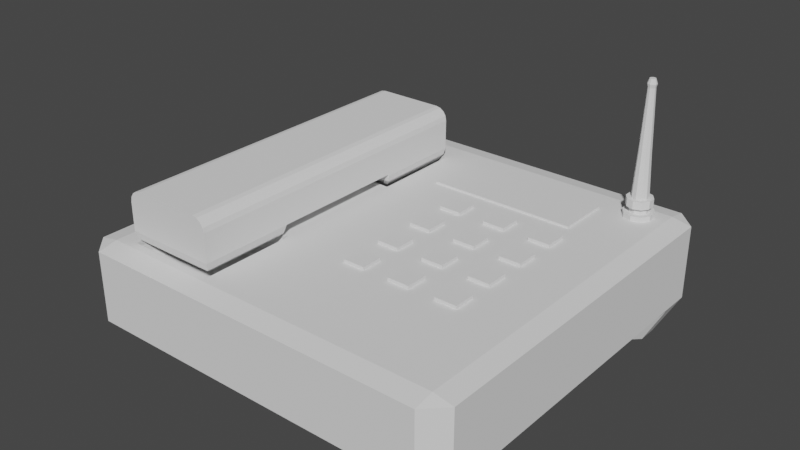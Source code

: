 # Source: Telefon.blend  (saved by Blender 2.83.19; exported with 4.5.12 LTS)
import bpy
from mathutils import Matrix  # noqa: F401  (used for matrix-valued properties, if any)

bpy.ops.wm.read_factory_settings(use_empty=True)
scene = bpy.context.scene
scene.name = 'Scene'

# ---- collections
col_collection = bpy.data.collections.new('Collection'); scene.collection.children.link(col_collection)

# ---- world
world_world = bpy.data.worlds.new('World'); scene.world = world_world
world_world.use_nodes = True; world_world.node_tree.nodes.clear()
_N = world_world.node_tree.nodes; _L = world_world.node_tree.links
n0 = _N.new('ShaderNodeOutputWorld'); n0.name = 'World Output'; n0.location = (300, 300)
n1 = _N.new('ShaderNodeBackground'); n1.name = 'Background'; n1.location = (10, 300)
n1.inputs[0].default_value = (0.05088, 0.05088, 0.05088, 1.0)
_L.new(n1.outputs[0], n0.inputs[0])
n0.is_active_output = True
world_world.color = (0.05088, 0.05088, 0.05088)
world_world.use_sun_shadow = False
world_world.sun_shadow_jitter_overblur = 0.0

# ---- meshes
me_cube_001 = bpy.data.meshes.new('Cube.001')
me_cube_001.from_pydata([(-0.724, -0.7797, 0.4809), (-0.8049, -0.8606, 0.8885), (-0.7645, -0.8201, 0.5355), (-0.7941, -0.8498, 0.6847), (-0.724, -0.4687, 0.4809), (-0.8049, -0.3878, 0.8885), (-0.7645, -0.4283, 0.5355), (-0.7941, -0.3987, 0.6847), (-0.4131, -0.7797, 0.4809), (-0.3321, -0.8606, 0.8885), (-0.3726, -0.8201, 0.5355), (-0.343, -0.8498, 0.6847), (-0.4131, -0.4687, 0.4809), (-0.3321, -0.3878, 0.8885), (-0.3726, -0.4283, 0.5355), (-0.343, -0.3987, 0.6847), (-0.724, 0.3814, 0.2685), (-0.8049, 0.3004, 0.676), (-0.7645, 0.3409, 0.3231), (-0.7941, 0.3113, 0.4722), (-0.724, 0.6923, 0.2685), (-0.8049, 0.7732, 0.676), (-0.7645, 0.7327, 0.3231), (-0.7941, 0.7624, 0.4722), (-0.4131, 0.3814, 0.2685), (-0.3321, 0.3004, 0.676), (-0.3726, 0.3409, 0.3231), (-0.343, 0.3113, 0.4722), (-0.4131, 0.6923, 0.2685), (-0.3321, 0.7732, 0.676), (-0.3726, 0.7327, 0.3231), (-0.343, 0.7624, 0.4722), (-0.9, -0.9, -1.0), (-1.0, -0.9, -1.0), (-1.0, -0.9, -0.9), (-0.9, -1.0, -0.9), (-0.8788, 0.7786, -2.135), (-0.7782, 0.6786, -2.134), (-0.7681, 0.7804, -2.234), (0.8788, 0.7786, -2.135), (0.7681, 0.7804, -2.234), (0.7782, 0.6786, -2.134), (0.9, 0.9, 1.0), (0.9, 1.0, 0.9), (1.0, 0.9, 0.9), (-0.7782, 0.9793, -2.134), (-0.8788, 0.8792, -2.135), (-0.7681, 0.8774, -2.234), (-1.0, -0.9, 0.9), (-0.9, -0.9, 1.0), (-0.9, -1.0, 0.9), (-0.9894, 0.8982, -1.099), (-0.8887, 0.9982, -1.1), (-0.9, 1.0, -0.9), (-1.0, 0.9, -0.9), (-1.0, 0.9, -1.0), (-0.9, 0.9, 1.0), (-1.0, 0.9, 0.9), (-0.9, 1.0, 0.9), (1.0, -0.9, -1.0), (0.9, -0.9, -1.0), (0.9, -1.0, -0.9), (1.0, -0.9, -0.9), (1.0, -0.9, 0.9), (0.9, -1.0, 0.9), (0.9, -0.9, 1.0), (0.9894, 0.8982, -1.099), (1.0, 0.9, -1.0), (1.0, 0.9, -0.9), (0.9, 1.0, -0.9), (0.8887, 0.9982, -1.1), (0.7782, 0.9793, -2.134), (0.7681, 0.8774, -2.234), (0.8788, 0.8792, -2.135), (-1.0, -0.6579, -1.0), (-0.9, -0.7579, -1.0), (-0.9, -0.5579, -1.0), (1.0, -0.6579, -1.0), (0.9, -0.5579, -1.0), (0.9, -0.7579, -1.0), (-0.8887, 0.6597, -1.1), (-0.9894, 0.7597, -1.099), (-1.0, 0.6579, -1.0), (-0.9, 0.5579, -1.0), (0.8887, 0.6597, -1.1), (0.9, 0.5579, -1.0), (1.0, 0.6579, -1.0), (0.9894, 0.7597, -1.099), (-0.3321, 0.7732, 1.0), (-0.8049, 0.7732, 1.0), (-0.3321, 0.3004, 1.0), (-0.8049, 0.3004, 1.0), (-0.3321, -0.3878, 1.0), (-0.8049, -0.3878, 1.0), (-0.3321, -0.8606, 1.0), (-0.8049, -0.8606, 1.0), (-0.1716, 0.7554, 0.8777), (-0.1716, 0.7554, 1.054), (-0.1716, 0.4856, 0.8777), (-0.1716, 0.4856, 1.054), (0.5925, 0.7554, 0.8777), (0.5925, 0.7554, 1.054), (0.5925, 0.4856, 0.8777), (0.5925, 0.4856, 1.054)], [], [(9, 1, 95, 94), (13, 9, 94, 92), (5, 13, 92, 93), (1, 5, 93, 95), (4, 6, 2, 0), (6, 7, 3, 2), (7, 5, 1, 3), (12, 14, 6, 4), (14, 15, 7, 6), (15, 13, 5, 7), (8, 10, 14, 12), (10, 11, 15, 14), (11, 9, 13, 15), (0, 2, 10, 8), (2, 3, 11, 10), (3, 1, 9, 11), (4, 0, 8, 12), (25, 17, 91, 90), (29, 25, 90, 88), (21, 29, 88, 89), (17, 21, 89, 91), (20, 22, 18, 16), (22, 23, 19, 18), (23, 21, 17, 19), (28, 30, 22, 20), (30, 31, 23, 22), (31, 29, 21, 23), (24, 26, 30, 28), (26, 27, 31, 30), (27, 25, 29, 31), (16, 18, 26, 24), (18, 19, 27, 26), (19, 17, 25, 27), (20, 16, 24, 28), (61, 35, 50, 64), (68, 62, 63, 44), (70, 52, 45, 71), (32, 60, 79, 75), (59, 67, 86, 77), (53, 69, 43, 58), (72, 47, 38, 40), (42, 65, 94, 92, 93, 49, 56, 89, 91, 90), (80, 84, 41, 37), (87, 66, 73, 39), (51, 81, 36, 46), (83, 76, 78, 85), (34, 54, 57, 48), (32, 33, 34, 35), (36, 37, 38), (39, 40, 41), (42, 43, 44), (45, 46, 47), (48, 49, 50), (51, 52, 53, 54, 55), (56, 57, 58), (59, 60, 61, 62), (63, 64, 65), (66, 67, 68, 69, 70), (71, 72, 73), (74, 75, 76), (77, 78, 79), (80, 81, 82, 83), (84, 85, 86, 87), (41, 84, 87, 39), (80, 37, 36, 81), (73, 66, 70, 71), (51, 46, 45, 52), (48, 57, 56, 49), (57, 54, 53, 58), (69, 53, 52, 70), (40, 38, 37, 41), (46, 36, 38, 47), (62, 68, 67, 59), (39, 73, 72, 40), (63, 62, 61, 64), (71, 45, 47, 72), (64, 50, 49, 65), (79, 60, 59, 77), (32, 75, 74, 33), (86, 67, 66, 87), (55, 82, 81, 51), (75, 79, 78, 76), (82, 74, 76, 83), (77, 86, 85, 78), (84, 80, 83, 85), (54, 34, 33, 55), (34, 48, 50, 35), (58, 43, 42, 56), (43, 69, 68, 44), (44, 63, 65, 42), (35, 61, 60, 32), (55, 33, 74, 82), (90, 88, 89, 56, 42), (49, 93, 95, 94, 65), (96, 97, 99, 98), (98, 99, 103, 102), (102, 103, 101, 100), (100, 101, 97, 96), (98, 102, 100, 96), (103, 99, 97, 101)])
_uv = me_cube_001.uv_layers.new(name='UVMap')
_uv.uv.foreach_set('vector', [0.506, 0.2966, 0.5271, 0.2966, 0.5271, 0.3017, 0.506, 0.3017, 0.4639, 0.2966, 0.4849, 0.2966, 0.4849, 0.3017, 0.4639, 0.3017, 0.5482, 0.283, 0.5271, 0.283, 0.5271, 0.2779, 0.5482, 0.2779, 0.4849, 0.2966, 0.506, 0.2966, 0.506, 0.3017, 0.4849, 0.3017, 0.5024, 0.2779, 0.5042, 0.2805, 0.4867, 0.2805, 0.4885, 0.2779, 0.5042, 0.2805, 0.5055, 0.2873, 0.4854, 0.2873, 0.4867, 0.2805, 0.5055, 0.2873, 0.506, 0.2966, 0.4849, 0.2966, 0.4854, 0.2873, 0.5307, 0.3017, 0.5289, 0.2991, 0.5464, 0.2991, 0.5446, 0.3017, 0.5289, 0.2991, 0.5276, 0.2922, 0.5477, 0.2922, 0.5464, 0.2991, 0.5276, 0.2922, 0.5271, 0.283, 0.5482, 0.283, 0.5477, 0.2922, 0.4813, 0.2779, 0.4831, 0.2805, 0.4657, 0.2805, 0.4675, 0.2779, 0.4831, 0.2805, 0.4844, 0.2873, 0.4643, 0.2873, 0.4657, 0.2805, 0.4844, 0.2873, 0.4849, 0.2966, 0.4639, 0.2966, 0.4643, 0.2873, 0.5235, 0.2779, 0.5253, 0.2805, 0.5078, 0.2805, 0.5096, 0.2779, 0.5253, 0.2805, 0.5266, 0.2873, 0.5065, 0.2873, 0.5078, 0.2805, 0.5266, 0.2873, 0.5271, 0.2966, 0.506, 0.2966, 0.5065, 0.2873, 0.5722, 0.3099, 0.5722, 0.2958, 0.5861, 0.2958, 0.5861, 0.3099, 0.4217, 0.2966, 0.4428, 0.2966, 0.4428, 0.3113, 0.4217, 0.3113, 0.4006, 0.2966, 0.4217, 0.2966, 0.4217, 0.3114, 0.4006, 0.3114, 0.4639, 0.2926, 0.4428, 0.2926, 0.4428, 0.2779, 0.4639, 0.2779, 0.3795, 0.2966, 0.4006, 0.2966, 0.4006, 0.3114, 0.3795, 0.3114, 0.397, 0.2779, 0.3988, 0.2805, 0.3813, 0.2805, 0.3831, 0.2779, 0.3988, 0.2805, 0.4001, 0.2873, 0.38, 0.2873, 0.3813, 0.2805, 0.4001, 0.2873, 0.4006, 0.2966, 0.3795, 0.2966, 0.38, 0.2873, 0.4464, 0.3113, 0.4446, 0.3088, 0.462, 0.3088, 0.4602, 0.3113, 0.4446, 0.3088, 0.4433, 0.3019, 0.4634, 0.3019, 0.462, 0.3088, 0.4433, 0.3019, 0.4428, 0.2926, 0.4639, 0.2926, 0.4634, 0.3019, 0.4181, 0.2779, 0.4199, 0.2805, 0.4024, 0.2805, 0.4042, 0.2779, 0.4199, 0.2805, 0.4212, 0.2873, 0.4011, 0.2873, 0.4024, 0.2805, 0.4212, 0.2873, 0.4217, 0.2966, 0.4006, 0.2966, 0.4011, 0.2873, 0.4392, 0.2779, 0.441, 0.2805, 0.4235, 0.2805, 0.4253, 0.2779, 0.441, 0.2805, 0.4423, 0.2873, 0.4222, 0.2873, 0.4235, 0.2805, 0.4423, 0.2873, 0.4428, 0.2966, 0.4217, 0.2966, 0.4222, 0.2873, 0.6, 0.3099, 0.5861, 0.3099, 0.5861, 0.2958, 0.6, 0.2958, 0.9235, 0.774, 0.9235, 0.856, 0.8433, 0.856, 0.8433, 0.774, 0.08102, 0.3188, 0.1613, 0.3188, 0.1613, 0.4006, 0.08102, 0.4006, 0.3219, 0.09092, 0.4011, 0.09092, 0.3962, 0.138, 0.3268, 0.138, 0.155, 0.4914, 0.155, 0.5734, 0.1487, 0.5734, 0.1487, 0.4914, 0.0, 0.0, 0.0, 0.0, 0.0, 0.0, 0.0, 0.0, 0.4016, 0.08182, 0.3214, 0.08182, 0.3214, 1.085e-08, 0.4016, 0.0, 0.1116, 0.7909, 0.1116, 0.8609, 0.1073, 0.8609, 0.1073, 0.7909, 0.4019, 0.8651, 0.4822, 0.8651, 0.4804, 0.9211, 0.4593, 0.9211, 0.4593, 0.9427, 0.4822, 0.947, 0.4019, 0.947, 0.4076, 0.9427, 0.4286, 0.9427, 0.4286, 0.9211, 0.979, 0.774, 0.979, 0.855, 0.9329, 0.8499, 0.9329, 0.7791, 0.1898, 0.8347, 0.1837, 0.8347, 0.1845, 0.7874, 0.189, 0.7874, 0.1269, 0.8333, 0.1207, 0.8333, 0.1215, 0.7859, 0.126, 0.7859, 0.09002, 0.4914, 0.1398, 0.4914, 0.1398, 0.5734, 0.09002, 0.5734, 0.1613, 0.4824, 0.08102, 0.4824, 0.08102, 0.4006, 0.1613, 0.4006, 0.9282, 0.856, 0.9282, 0.8605, 0.9237, 0.8605, 0.9235, 0.856, 0.1072, 0.8659, 0.1027, 0.8613, 0.1073, 0.8609, 0.1072, 0.7859, 0.1073, 0.7909, 0.1027, 0.7905, 0.4019, 0.8651, 0.3974, 0.8651, 0.4019, 0.8605, 0.1161, 0.8613, 0.1117, 0.8659, 0.1116, 0.8609, 0.4822, 0.9515, 0.4822, 0.947, 0.4866, 0.947, 0.4056, 0.09113, 0.4011, 0.09092, 0.4016, 0.08182, 0.4061, 0.08206, 0.4061, 0.0866, 0.4019, 0.947, 0.4019, 0.9515, 0.3974, 0.947, 0.9282, 0.7695, 0.9282, 0.774, 0.9235, 0.774, 0.9237, 0.7695, 0.4822, 0.8605, 0.4866, 0.8651, 0.4822, 0.8651, 0.3174, 0.09113, 0.3169, 0.0866, 0.3169, 0.08206, 0.3214, 0.08182, 0.3219, 0.09092, 0.1161, 0.7905, 0.1116, 0.7909, 0.1117, 0.7859, 0.1442, 0.4869, 0.1487, 0.4914, 0.1398, 0.4914, 0.1442, 0.5779, 0.1398, 0.5734, 0.1487, 0.5734, 0.08548, 0.492, 0.08102, 0.4874, 0.08556, 0.4869, 0.09002, 0.4914, 0.08548, 0.5729, 0.09002, 0.5734, 0.08556, 0.5779, 0.08102, 0.5774, 0.9329, 0.8499, 0.979, 0.855, 0.9788, 0.8595, 0.9326, 0.8545, 0.979, 0.774, 0.9329, 0.7791, 0.9326, 0.7745, 0.9788, 0.7695, 0.3223, 0.1382, 0.3174, 0.09113, 0.3219, 0.09092, 0.3268, 0.138, 0.4056, 0.09113, 0.4007, 0.1382, 0.3962, 0.138, 0.4011, 0.09092, 0.4822, 0.9515, 0.4019, 0.9515, 0.4019, 0.947, 0.4822, 0.947, 0.4061, 0.0002388, 0.4061, 0.08206, 0.4016, 0.08182, 0.4016, 0.0, 0.3214, 0.08182, 0.4016, 0.08182, 0.4011, 0.09092, 0.3219, 0.09092, 0.9282, 0.8495, 0.9282, 0.7795, 0.9329, 0.7791, 0.9329, 0.8499, 0.1117, 0.8659, 0.1072, 0.8659, 0.1073, 0.8609, 0.1116, 0.8609, 0.1613, 0.3188, 0.08102, 0.3188, 0.08102, 0.3143, 0.1613, 0.3143, 0.1072, 0.7859, 0.1117, 0.7859, 0.1116, 0.7909, 0.1073, 0.7909, 0.8436, 0.7695, 0.9237, 0.7695, 0.9235, 0.774, 0.8433, 0.774, 0.3268, 0.138, 0.3962, 0.138, 0.3957, 0.1428, 0.3272, 0.1428, 0.4866, 0.8651, 0.4866, 0.947, 0.4822, 0.947, 0.4822, 0.8651, 0.1487, 0.5734, 0.155, 0.5734, 0.155, 0.5779, 0.1442, 0.5779, 0.155, 0.4914, 0.1487, 0.4914, 0.1442, 0.4869, 0.155, 0.4869, 0.1944, 0.8393, 0.1836, 0.8393, 0.1837, 0.8347, 0.1898, 0.8347, 0.1269, 0.8378, 0.1161, 0.8378, 0.1207, 0.8333, 0.1269, 0.8333, 0.1487, 0.4914, 0.1487, 0.5734, 0.1398, 0.5734, 0.1398, 0.4914, 0.08556, 0.4869, 0.1442, 0.4869, 0.1398, 0.4914, 0.09002, 0.4914, 0.1442, 0.5779, 0.08556, 0.5779, 0.09002, 0.5734, 0.1398, 0.5734, 0.979, 0.855, 0.979, 0.774, 0.9837, 0.7735, 0.9837, 0.8555, 0.08102, 0.4824, 0.1613, 0.4824, 0.1613, 0.4869, 0.08102, 0.4869, 0.9237, 0.8605, 0.8436, 0.8605, 0.8433, 0.856, 0.9235, 0.856, 0.3974, 0.947, 0.3974, 0.8651, 0.4019, 0.8651, 0.4019, 0.947, 0.3214, 1.085e-08, 0.3214, 0.08182, 0.3169, 0.08206, 0.3169, 0.0002388, 0.4019, 0.8605, 0.4822, 0.8605, 0.4822, 0.8651, 0.4019, 0.8651, 0.9235, 0.856, 0.9235, 0.774, 0.9282, 0.774, 0.9282, 0.856, 0.0, 0.0, 0.0, 0.0, 0.0, 0.0, 0.0, 0.0, 0.4286, 0.9211, 0.4076, 0.9211, 0.4076, 0.9427, 0.4019, 0.947, 0.4019, 0.8651, 0.4822, 0.947, 0.4593, 0.9427, 0.4804, 0.9427, 0.4804, 0.9211, 0.4822, 0.8651, 0.4717, 0.314, 0.4639, 0.314, 0.4639, 0.3017, 0.4717, 0.3017, 0.1629, 0.5565, 0.155, 0.5565, 0.155, 0.5217, 0.1629, 0.5217, 0.4796, 0.314, 0.4717, 0.314, 0.4717, 0.3017, 0.4796, 0.3017, 0.155, 0.4869, 0.1629, 0.4869, 0.1629, 0.5217, 0.155, 0.5217, 0.5602, 0.2779, 0.5602, 0.3127, 0.5482, 0.3127, 0.5482, 0.2779, 0.5722, 0.2779, 0.5722, 0.3127, 0.5602, 0.3127, 0.5602, 0.2779])
me_cube_001.use_remesh_fix_poles = True
me_cube_001.use_remesh_preserve_attributes = False
me_cube_001.use_mirror_vertex_groups = False
me_cube_001.update()
me_cube_003 = bpy.data.meshes.new('Cube.003')
me_cube_003.from_pydata([(-3.458, -0.7351, -0.5015), (-3.801, -1.077, -0.1592), (-3.63, -0.9063, -0.4557), (-3.755, -1.032, -0.3304), (-3.458, 0.5802, -0.5015), (-3.801, 0.9226, -0.1592), (-3.63, 0.7514, -0.4557), (-3.755, 0.8767, -0.3304), (-2.143, -0.7351, -0.5015), (-1.801, -1.077, -0.1592), (-1.972, -0.9063, -0.4557), (-1.847, -1.032, -0.3304), (-2.143, 0.5802, -0.5015), (-1.801, 0.9226, -0.1592), (-1.972, 0.7514, -0.4557), (-1.847, 0.8767, -0.3304), (-3.801, 3.891, -0.1592), (-1.801, 3.891, -0.1592), (-3.801, 5.827, -0.1592), (-1.801, 5.827, -0.1592), (-3.801, 3.891, -0.1917), (-3.431, 4.26, -0.561), (-3.773, 3.919, -0.333), (-3.693, 3.999, -0.4528), (-3.573, 4.119, -0.5329), (-2.17, 4.26, -0.561), (-1.801, 3.891, -0.1917), (-2.029, 4.119, -0.5329), (-1.909, 3.999, -0.4528), (-1.829, 3.919, -0.333), (-3.431, 5.458, -0.561), (-3.801, 5.827, -0.1917), (-3.573, 5.599, -0.5329), (-3.693, 5.719, -0.4528), (-3.773, 5.799, -0.333), (-1.801, 5.827, -0.1917), (-2.17, 5.458, -0.561), (-1.829, 5.799, -0.333), (-1.909, 5.719, -0.4528), (-2.029, 5.599, -0.5329), (-3.529, -1.077, 0.7241), (-3.801, -1.077, 0.4521), (-3.633, -1.077, 0.7034), (-3.721, -1.077, 0.6444), (-3.78, -1.077, 0.5562), (-3.529, 0.9226, 0.7241), (-3.801, 0.9226, 0.4521), (-3.633, 0.9226, 0.7034), (-3.721, 0.9226, 0.6444), (-3.78, 0.9226, 0.5562), (-1.801, -1.077, 0.4521), (-2.073, -1.077, 0.7241), (-1.821, -1.077, 0.5562), (-1.88, -1.077, 0.6444), (-1.969, -1.077, 0.7034), (-1.801, 0.9226, 0.4521), (-2.073, 0.9226, 0.7241), (-1.821, 0.9226, 0.5562), (-1.88, 0.9226, 0.6444), (-1.969, 0.9226, 0.7034), (-3.529, 3.891, 0.7241), (-3.801, 3.891, 0.4521), (-3.633, 3.891, 0.7034), (-3.721, 3.891, 0.6444), (-3.78, 3.891, 0.5562), (-1.801, 3.891, 0.4521), (-2.073, 3.891, 0.7241), (-1.821, 3.891, 0.5562), (-1.88, 3.891, 0.6444), (-1.969, 3.891, 0.7034), (-3.801, 5.827, 0.4521), (-3.529, 5.827, 0.7241), (-3.78, 5.827, 0.5562), (-3.721, 5.827, 0.6444), (-3.633, 5.827, 0.7034), (-2.073, 5.827, 0.7241), (-1.801, 5.827, 0.4521), (-1.969, 5.827, 0.7034), (-1.88, 5.827, 0.6444), (-1.821, 5.827, 0.5562)], [], [(1, 41, 46, 5), (55, 13, 17, 65), (60, 66, 75, 71), (45, 56, 66, 60), (9, 50, 52, 53, 54, 51, 40, 42, 43, 44, 41, 1), (4, 0, 2, 6), (6, 2, 3, 7), (7, 3, 1, 5), (12, 4, 6, 14), (14, 6, 7, 15), (15, 7, 5, 13), (8, 12, 14, 10), (10, 14, 15, 11), (11, 15, 13, 9), (0, 8, 10, 2), (2, 10, 11, 3), (3, 11, 9, 1), (4, 12, 8, 0), (18, 70, 72, 73, 74, 71, 75, 77, 78, 79, 76, 19), (13, 55, 50, 9), (13, 5, 16, 17), (5, 46, 61, 16), (19, 17, 26, 35), (65, 17, 19, 76), (16, 61, 70, 18), (16, 18, 31, 20), (25, 21, 30, 36), (18, 19, 35, 31), (21, 25, 27, 24), (24, 27, 28, 23), (23, 28, 29, 22), (22, 29, 26, 20), (31, 35, 37, 34), (34, 37, 38, 33), (33, 38, 39, 32), (32, 39, 36, 30), (25, 36, 39, 27), (27, 39, 38, 28), (28, 38, 37, 29), (29, 37, 35, 26), (20, 31, 34, 22), (22, 34, 33, 23), (23, 33, 32, 24), (24, 32, 30, 21), (17, 16, 20, 26), (40, 45, 47, 42), (42, 47, 48, 43), (43, 48, 49, 44), (44, 49, 46, 41), (56, 51, 54, 59), (59, 54, 53, 58), (58, 53, 52, 57), (57, 52, 50, 55), (66, 56, 59, 69), (69, 59, 58, 68), (68, 58, 57, 67), (67, 57, 55, 65), (45, 60, 62, 47), (47, 62, 63, 48), (48, 63, 64, 49), (49, 64, 61, 46), (75, 66, 69, 77), (77, 69, 68, 78), (78, 68, 67, 79), (79, 67, 65, 76), (60, 71, 74, 62), (62, 74, 73, 63), (63, 73, 72, 64), (64, 72, 70, 61), (56, 45, 40, 51)])
_uv = me_cube_003.uv_layers.new(name='UVMap')
_uv.uv.foreach_set('vector', [0.255, 0.3143, 0.2277, 0.3143, 0.2277, 0.2232, 0.255, 0.2232, 0.3083, 0.2232, 0.281, 0.2232, 0.281, 0.08812, 0.3083, 0.08812, 0.0896, 0.2262, 0.1545, 0.2262, 0.1545, 0.3143, 0.0896, 0.3143, 0.0896, 0.09104, 0.1545, 0.09104, 0.1545, 0.2262, 0.0896, 0.2262, 0.1158, 0.968, 0.08873, 0.968, 0.08412, 0.967, 0.08021, 0.9643, 0.0776, 0.9603, 0.07668, 0.9556, 0.07668, 0.8893, 0.0776, 0.8846, 0.08021, 0.8806, 0.08412, 0.8779, 0.08873, 0.8769, 0.1158, 0.8769, 0.8652, 0.1045, 0.8652, 0.1644, 0.8576, 0.1722, 0.8576, 0.09674, 0.8576, 0.09674, 0.8576, 0.1722, 0.852, 0.1779, 0.852, 0.09104, 0.2626, 0.2253, 0.2626, 0.3122, 0.255, 0.3143, 0.255, 0.2232, 0.9238, 0.1045, 0.8652, 0.1045, 0.8576, 0.09674, 0.9315, 0.09674, 0.9465, 0.6437, 0.9465, 0.7192, 0.9403, 0.7249, 0.9403, 0.638, 0.9403, 0.638, 0.9403, 0.7249, 0.9325, 0.727, 0.9325, 0.6359, 0.9238, 0.1644, 0.9238, 0.1045, 0.9315, 0.09674, 0.9315, 0.1722, 0.9315, 0.1722, 0.9315, 0.09674, 0.9371, 0.09104, 0.9371, 0.1779, 0.2734, 0.3122, 0.2734, 0.2253, 0.281, 0.2232, 0.281, 0.3143, 0.8652, 0.1644, 0.9238, 0.1644, 0.9315, 0.1722, 0.8576, 0.1722, 0.1298, 0.8847, 0.1298, 0.9602, 0.1236, 0.9659, 0.1236, 0.879, 0.1236, 0.879, 0.1236, 0.9659, 0.1158, 0.968, 0.1158, 0.8769, 0.8652, 0.1045, 0.9238, 0.1045, 0.9238, 0.1644, 0.8652, 0.1644, 0.9717, 0.4053, 0.9446, 0.4053, 0.94, 0.4044, 0.9361, 0.4017, 0.9334, 0.3977, 0.9325, 0.3929, 0.9325, 0.3267, 0.9334, 0.3219, 0.9361, 0.3179, 0.94, 0.3152, 0.9446, 0.3143, 0.9717, 0.3143, 0.281, 0.2232, 0.3083, 0.2232, 0.3083, 0.3143, 0.281, 0.3143, 0.3169, 0.1428, 0.4061, 0.1428, 0.4061, 0.2779, 0.3169, 0.2779, 0.255, 0.2232, 0.2277, 0.2232, 0.2277, 0.08812, 0.255, 0.08812, 0.281, 0.0, 0.281, 0.08812, 0.2796, 0.08812, 0.2796, 0.0, 0.3083, 0.08812, 0.281, 0.08812, 0.281, 0.0, 0.3083, 0.0, 0.255, 0.08812, 0.2277, 0.08812, 0.2277, 0.0, 0.255, 0.0, 0.255, 0.08812, 0.255, 0.0, 0.2564, 0.0, 0.2564, 0.08812, 0.06503, 0.8888, 0.06503, 0.9462, 0.01164, 0.9462, 0.01164, 0.8888, 0.9717, 0.4053, 0.9717, 0.3143, 0.9731, 0.3143, 0.9731, 0.4053, 0.06503, 0.9462, 0.06503, 0.8888, 0.07134, 0.8824, 0.07134, 0.9527, 0.07134, 0.9527, 0.07134, 0.8824, 0.07668, 0.8769, 0.07668, 0.9581, 0.1027, 0.7908, 0.1027, 0.872, 0.09702, 0.8757, 0.09702, 0.7872, 0.09702, 0.7872, 0.09702, 0.8757, 0.09062, 0.8769, 0.09062, 0.7859, 0.9731, 0.4053, 0.9731, 0.3143, 0.9795, 0.3156, 0.9795, 0.404, 0.9795, 0.404, 0.9795, 0.3156, 0.9852, 0.3192, 0.9852, 0.4004, 2.126e-08, 0.9581, 0.0, 0.8769, 0.005343, 0.8824, 0.005343, 0.9527, 0.005343, 0.9527, 0.005343, 0.8824, 0.01164, 0.8888, 0.01164, 0.9462, 0.06503, 0.8888, 0.01164, 0.8888, 0.005343, 0.8824, 0.07134, 0.8824, 0.07134, 0.8824, 0.005343, 0.8824, 0.0, 0.8769, 0.07668, 0.8769, 0.268, 0.0832, 0.268, 0.004924, 0.2733, 0.00128, 0.2733, 0.08684, 0.2733, 0.08684, 0.2733, 0.00128, 0.2796, 0.0, 0.2796, 0.08812, 0.2564, 0.08812, 0.2564, 0.0, 0.2627, 0.00128, 0.2627, 0.08684, 0.2627, 0.08684, 0.2627, 0.00128, 0.268, 0.004924, 0.268, 0.0832, 0.07668, 0.9581, 2.126e-08, 0.9581, 0.005343, 0.9527, 0.07134, 0.9527, 0.07134, 0.9527, 0.005343, 0.9527, 0.01164, 0.9462, 0.06503, 0.9462, 0.08918, 0.8769, 0.08918, 0.7859, 0.09062, 0.7859, 0.09062, 0.8769, 0.0896, 5.426e-09, 0.0896, 0.09104, 0.08496, 0.09104, 0.08496, 0.0, 0.08496, 0.0, 0.08496, 0.09104, 0.08102, 0.09104, 0.08102, 0.0, 0.2191, 0.3143, 0.2191, 0.2232, 0.2231, 0.2232, 0.2231, 0.3143, 0.2231, 0.3143, 0.2231, 0.2232, 0.2277, 0.2232, 0.2277, 0.3143, 0.1545, 0.09104, 0.1545, 1.085e-08, 0.1592, 1.628e-08, 0.1592, 0.09104, 0.1592, 0.09104, 0.1592, 1.628e-08, 0.1631, 1.628e-08, 0.1631, 0.09104, 0.3169, 0.2232, 0.3169, 0.3143, 0.3129, 0.3143, 0.3129, 0.2232, 0.3129, 0.2232, 0.3129, 0.3143, 0.3083, 0.3143, 0.3083, 0.2232, 0.1545, 0.2262, 0.1545, 0.09104, 0.1592, 0.09104, 0.1592, 0.2262, 0.1592, 0.2262, 0.1592, 0.09104, 0.1631, 0.09104, 0.1631, 0.2262, 0.3169, 0.08812, 0.3169, 0.2232, 0.3129, 0.2232, 0.3129, 0.08812, 0.3129, 0.08812, 0.3129, 0.2232, 0.3083, 0.2232, 0.3083, 0.08812, 0.0896, 0.09104, 0.0896, 0.2262, 0.08496, 0.2262, 0.08496, 0.09104, 0.08496, 0.09104, 0.08496, 0.2262, 0.08102, 0.2262, 0.08102, 0.09104, 0.2191, 0.2232, 0.2191, 0.08812, 0.2231, 0.08812, 0.2231, 0.2232, 0.2231, 0.2232, 0.2231, 0.08812, 0.2277, 0.08812, 0.2277, 0.2232, 0.1545, 0.3143, 0.1545, 0.2262, 0.1592, 0.2262, 0.1592, 0.3143, 0.1592, 0.3143, 0.1592, 0.2262, 0.1631, 0.2262, 0.1631, 0.3143, 0.3169, 0.0, 0.3169, 0.08812, 0.3129, 0.08812, 0.3129, 0.0, 0.3129, 0.0, 0.3129, 0.08812, 0.3083, 0.08812, 0.3083, 0.0, 0.0896, 0.2262, 0.0896, 0.3143, 0.08496, 0.3143, 0.08496, 0.2262, 0.08496, 0.2262, 0.08496, 0.3143, 0.08102, 0.3143, 0.08102, 0.2262, 0.2191, 0.08812, 0.2191, 0.0, 0.2231, 0.0, 0.2231, 0.08812, 0.2231, 0.08812, 0.2231, 0.0, 0.2277, 0.0, 0.2277, 0.08812, 0.1545, 0.09104, 0.0896, 0.09104, 0.0896, 5.426e-09, 0.1545, 1.085e-08])
me_cube_003.use_remesh_fix_poles = True
me_cube_003.use_remesh_preserve_attributes = False
me_cube_003.use_mirror_vertex_groups = False
me_cube_003.update()
me_cylinder = bpy.data.meshes.new('Cylinder')
me_cylinder.from_pydata([(0.0, 1.0, -1.0), (0.0, 1.0, 1.0), (0.5878, 0.809, -1.0), (0.5878, 0.809, 1.0), (0.9511, 0.309, -1.0), (0.9511, 0.309, 1.0), (0.9511, -0.309, -1.0), (0.9511, -0.309, 1.0), (0.5878, -0.809, -1.0), (0.5878, -0.809, 1.0), (-8.742e-08, -1.0, -1.0), (-8.742e-08, -1.0, 1.0), (-0.5878, -0.809, -1.0), (-0.5878, -0.809, 1.0), (-0.9511, -0.309, -1.0), (-0.9511, -0.309, 1.0), (-0.9511, 0.309, -1.0), (-0.9511, 0.309, 1.0), (-0.5878, 0.809, -1.0), (-0.5878, 0.809, 1.0), (0.3692, 0.5082, 1.0), (0.0, 0.6282, 1.0), (0.5974, 0.1941, 1.0), (0.5974, -0.1941, 1.0), (0.3692, -0.5082, 1.0), (-5.492e-08, -0.6282, 1.0), (-0.3692, -0.5082, 1.0), (-0.5974, -0.1941, 1.0), (-0.5974, 0.1941, 1.0), (-0.3692, 0.5082, 1.0), (0.3692, 0.5082, 1.793), (0.0, 0.6282, 1.793), (0.5974, 0.1941, 1.793), (0.5974, -0.1941, 1.793), (0.3692, -0.5082, 1.793), (-5.492e-08, -0.6282, 1.793), (-0.3692, -0.5082, 1.793), (-0.5974, -0.1941, 1.793), (-0.5974, 0.1941, 1.793), (-0.3692, 0.5082, 1.793), (0.4979, 0.6853, 1.793), (0.0, 0.847, 1.793), (0.8056, 0.2617, 1.793), (0.8056, -0.2617, 1.793), (0.4979, -0.6853, 1.793), (-7.405e-08, -0.847, 1.793), (-0.4979, -0.6853, 1.793), (-0.8056, -0.2617, 1.793), (-0.8056, 0.2617, 1.793), (-0.4979, 0.6853, 1.793), (0.4979, 0.6853, 2.846), (-1.436e-08, 0.847, 2.846), (0.8056, 0.2617, 2.846), (0.8056, -0.2617, 2.846), (0.4979, -0.6853, 2.846), (-8.841e-08, -0.847, 2.846), (-0.4979, -0.6853, 2.846), (-0.8056, -0.2617, 2.846), (-0.8056, 0.2617, 2.846), (-0.4979, 0.6853, 2.846), (0.33, 0.4543, 2.846), (-9.521e-09, 0.5615, 2.846), (0.534, 0.1735, 2.846), (0.534, -0.1735, 2.846), (0.33, -0.4543, 2.846), (-5.861e-08, -0.5615, 2.846), (-0.33, -0.4543, 2.846), (-0.534, -0.1735, 2.846), (-0.534, 0.1735, 2.846), (-0.33, 0.4543, 2.846), (0.2443, 0.3363, 8.567), (-5.178e-07, 0.4156, 8.567), (0.3953, 0.1284, 8.567), (0.3953, -0.1284, 8.567), (0.2443, -0.3363, 8.567), (-5.541e-07, -0.4156, 8.567), (-0.2443, -0.3363, 8.567), (-0.3953, -0.1284, 8.567), (-0.3953, 0.1284, 8.567), (-0.2443, 0.3363, 8.567), (0.1462, 0.2013, 17.01), (2.173e-06, 0.2488, 17.01), (0.2366, 0.07687, 17.01), (0.2366, -0.07687, 17.01), (0.1462, -0.2013, 17.01), (2.151e-06, -0.2488, 17.01), (-0.1462, -0.2013, 17.01), (-0.2366, -0.07687, 17.01), (-0.2366, 0.07687, 17.01), (-0.1462, 0.2013, 17.01), (0.177, 0.2436, 17.48), (2.611e-06, 0.3011, 17.48), (0.2864, 0.09304, 17.48), (0.2864, -0.09304, 17.48), (0.177, -0.2436, 17.48), (2.585e-06, -0.3011, 17.48), (-0.177, -0.2436, 17.48), (-0.2864, -0.09304, 17.48), (-0.2864, 0.09304, 17.48), (-0.177, 0.2436, 17.48), (0.1157, 0.1592, 18.11), (2.037e-06, 0.1968, 18.11), (0.1871, 0.0608, 18.11), (0.1871, -0.0608, 18.11), (0.1157, -0.1592, 18.11), (2.02e-06, -0.1968, 18.11), (-0.1157, -0.1592, 18.11), (-0.1871, -0.0608, 18.11), (-0.1871, 0.0608, 18.11), (-0.1157, 0.1592, 18.11)], [], [(0, 1, 3, 2), (2, 3, 5, 4), (4, 5, 7, 6), (6, 7, 9, 8), (8, 9, 11, 10), (10, 11, 13, 12), (12, 13, 15, 14), (14, 15, 17, 16), (17, 15, 27, 28), (16, 17, 19, 18), (18, 19, 1, 0), (0, 2, 4, 6, 8, 10, 12, 14, 16, 18), (24, 23, 33, 34), (15, 13, 26, 27), (13, 11, 25, 26), (11, 9, 24, 25), (9, 7, 23, 24), (3, 1, 21, 20), (7, 5, 22, 23), (5, 3, 20, 22), (1, 19, 29, 21), (19, 17, 28, 29), (30, 31, 41, 40), (20, 21, 31, 30), (28, 27, 37, 38), (25, 24, 34, 35), (22, 20, 30, 32), (29, 28, 38, 39), (26, 25, 35, 36), (23, 22, 32, 33), (21, 29, 39, 31), (27, 26, 36, 37), (45, 44, 54, 55), (38, 37, 47, 48), (35, 34, 44, 45), (32, 30, 40, 42), (39, 38, 48, 49), (36, 35, 45, 46), (33, 32, 42, 43), (31, 39, 49, 41), (37, 36, 46, 47), (34, 33, 43, 44), (52, 50, 60, 62), (42, 40, 50, 52), (49, 48, 58, 59), (46, 45, 55, 56), (43, 42, 52, 53), (41, 49, 59, 51), (47, 46, 56, 57), (44, 43, 53, 54), (40, 41, 51, 50), (48, 47, 57, 58), (69, 68, 78, 79), (59, 58, 68, 69), (56, 55, 65, 66), (53, 52, 62, 63), (51, 59, 69, 61), (57, 56, 66, 67), (54, 53, 63, 64), (50, 51, 61, 60), (58, 57, 67, 68), (55, 54, 64, 65), (76, 75, 85, 86), (66, 65, 75, 76), (63, 62, 72, 73), (61, 69, 79, 71), (67, 66, 76, 77), (64, 63, 73, 74), (60, 61, 71, 70), (68, 67, 77, 78), (65, 64, 74, 75), (62, 60, 70, 72), (83, 82, 92, 93), (73, 72, 82, 83), (71, 79, 89, 81), (77, 76, 86, 87), (74, 73, 83, 84), (70, 71, 81, 80), (78, 77, 87, 88), (75, 74, 84, 85), (72, 70, 80, 82), (79, 78, 88, 89), (97, 96, 106, 107), (81, 89, 99, 91), (87, 86, 96, 97), (84, 83, 93, 94), (80, 81, 91, 90), (88, 87, 97, 98), (85, 84, 94, 95), (82, 80, 90, 92), (89, 88, 98, 99), (86, 85, 95, 96), (100, 101, 109, 108, 107, 106, 105, 104, 103, 102), (94, 93, 103, 104), (90, 91, 101, 100), (98, 97, 107, 108), (95, 94, 104, 105), (92, 90, 100, 102), (99, 98, 108, 109), (96, 95, 105, 106), (93, 92, 102, 103), (91, 99, 109, 101)])
_uv = me_cylinder.uv_layers.new(name='UVMap')
_uv.uv.foreach_set('vector', [0.9824, 0.4055, 0.9824, 0.4966, 0.9601, 0.4963, 0.9601, 0.4053, 0.9601, 0.4053, 0.9601, 0.4963, 0.9325, 0.4963, 0.9325, 0.4053, 0.9824, 0.4968, 0.9824, 0.5878, 0.9601, 0.5876, 0.9601, 0.4966, 0.9601, 0.4966, 0.9601, 0.5876, 0.9325, 0.5876, 0.9325, 0.4966, 0.1532, 0.5782, 0.1532, 0.6692, 0.1309, 0.669, 0.1309, 0.5779, 0.1309, 0.5779, 0.1309, 0.669, 0.1033, 0.669, 0.1033, 0.5779, 0.1033, 0.5779, 0.1033, 0.669, 0.08102, 0.6692, 0.08102, 0.5782, 0.9241, 0.1823, 0.9241, 0.2733, 0.9018, 0.2731, 0.9018, 0.1821, 0.8858, 0.8605, 0.912, 0.8692, 0.9022, 0.8829, 0.8858, 0.8774, 0.9018, 0.1821, 0.9018, 0.2731, 0.8743, 0.2731, 0.8743, 0.1821, 0.8743, 0.1821, 0.8743, 0.2731, 0.852, 0.2733, 0.852, 0.1823, 0.8944, 0.09104, 0.8682, 0.08234, 0.852, 0.05958, 0.852, 0.03145, 0.8682, 0.008693, 0.8944, 0.0, 0.9206, 0.008693, 0.9368, 0.03145, 0.9368, 0.05958, 0.9206, 0.08234, 0.3795, 0.3141, 0.3622, 0.3141, 0.3622, 0.278, 0.3795, 0.278, 0.912, 0.8692, 0.9282, 0.892, 0.9124, 0.8972, 0.9022, 0.8829, 0.9282, 0.892, 0.9282, 0.9201, 0.9124, 0.9149, 0.9124, 0.8972, 0.9282, 0.9201, 0.912, 0.9428, 0.9022, 0.9292, 0.9124, 0.9149, 0.912, 0.9428, 0.8858, 0.9515, 0.8858, 0.9346, 0.9022, 0.9292, 0.8433, 0.9201, 0.8433, 0.892, 0.8591, 0.8972, 0.8591, 0.9149, 0.8858, 0.9515, 0.8595, 0.9428, 0.8693, 0.9292, 0.8858, 0.9346, 0.8595, 0.9428, 0.8433, 0.9201, 0.8591, 0.9149, 0.8693, 0.9292, 0.8433, 0.892, 0.8595, 0.8692, 0.8693, 0.8829, 0.8591, 0.8972, 0.8595, 0.8692, 0.8858, 0.8605, 0.8858, 0.8774, 0.8693, 0.8829, 0.9476, 0.8759, 0.9374, 0.8902, 0.9282, 0.8871, 0.9419, 0.8679, 0.3309, 0.3141, 0.3169, 0.314, 0.3169, 0.2779, 0.3309, 0.278, 0.2191, 0.7268, 0.2189, 0.7411, 0.1836, 0.7411, 0.1837, 0.7268, 0.2191, 0.7731, 0.2189, 0.7874, 0.1836, 0.7874, 0.1837, 0.7731, 0.3482, 0.3141, 0.3309, 0.3141, 0.3309, 0.278, 0.3482, 0.278, 0.2191, 0.7092, 0.2191, 0.7268, 0.1837, 0.7268, 0.1837, 0.7092, 0.2191, 0.7554, 0.2191, 0.7731, 0.1837, 0.7731, 0.1837, 0.7554, 0.3622, 0.3141, 0.3482, 0.314, 0.3482, 0.2779, 0.3622, 0.278, 0.2189, 0.6949, 0.2191, 0.7092, 0.1837, 0.7092, 0.1836, 0.6949, 0.2189, 0.7411, 0.2191, 0.7554, 0.1837, 0.7554, 0.1836, 0.7411, 0.1784, 0.829, 0.1782, 0.8483, 0.1312, 0.8483, 0.1314, 0.829, 0.9476, 0.9222, 0.9641, 0.9277, 0.9641, 0.9376, 0.9419, 0.9303, 0.9907, 0.9079, 0.9907, 0.8902, 1.0, 0.8871, 1.0, 0.911, 0.9641, 0.8705, 0.9476, 0.8759, 0.9419, 0.8679, 0.9641, 0.8605, 0.9374, 0.9079, 0.9476, 0.9222, 0.9419, 0.9303, 0.9282, 0.911, 0.9805, 0.9222, 0.9907, 0.9079, 1.0, 0.911, 0.9863, 0.9303, 0.9805, 0.8759, 0.9641, 0.8705, 0.9641, 0.8605, 0.9863, 0.8679, 0.9374, 0.8902, 0.9374, 0.9079, 0.9282, 0.911, 0.9282, 0.8871, 0.9641, 0.9277, 0.9805, 0.9222, 0.9863, 0.9303, 0.9641, 0.9376, 0.9907, 0.8902, 0.9805, 0.8759, 0.9863, 0.8679, 1.0, 0.8871, 0.9378, 0.2518, 0.9241, 0.2325, 0.9362, 0.2285, 0.9453, 0.2413, 0.9325, 0.5878, 0.9559, 0.5878, 0.9559, 0.6357, 0.9325, 0.6357, 0.9753, 0.9569, 0.9753, 0.9807, 0.9283, 0.9807, 0.9283, 0.9569, 0.1784, 0.8052, 0.1784, 0.829, 0.1314, 0.829, 0.1314, 0.8052, 0.9475, 0.2592, 0.9663, 0.2594, 0.9663, 0.3073, 0.9475, 0.3071, 0.9751, 0.9376, 0.9753, 0.9569, 0.9283, 0.9569, 0.9282, 0.9376, 0.1782, 0.7859, 0.1784, 0.8052, 0.1314, 0.8052, 0.1312, 0.7859, 0.9241, 0.2592, 0.9475, 0.2592, 0.9475, 0.3071, 0.9241, 0.3071, 0.9559, 0.5878, 0.9748, 0.588, 0.9748, 0.6359, 0.9559, 0.6357, 0.9753, 0.9807, 0.9751, 1.0, 0.9282, 1.0, 0.9283, 0.9807, 0.01252, 0.0, 0.02799, 0.0, 0.02598, 0.2605, 0.01453, 0.2605, 0.9378, 0.1894, 0.96, 0.1821, 0.96, 0.1951, 0.9453, 0.2, 0.996, 0.2087, 0.996, 0.2325, 0.9839, 0.2285, 0.9839, 0.2127, 0.96, 0.2592, 0.9378, 0.2518, 0.9453, 0.2413, 0.96, 0.2462, 0.9241, 0.2087, 0.9378, 0.1894, 0.9453, 0.2, 0.9362, 0.2127, 0.9822, 0.1894, 0.996, 0.2087, 0.9839, 0.2127, 0.9748, 0.2, 0.9822, 0.2518, 0.96, 0.2592, 0.96, 0.2462, 0.9748, 0.2413, 0.9241, 0.2325, 0.9241, 0.2087, 0.9362, 0.2127, 0.9362, 0.2285, 0.96, 0.1821, 0.9822, 0.1894, 0.9748, 0.2, 0.96, 0.1951, 0.996, 0.2325, 0.9822, 0.2518, 0.9748, 0.2413, 0.9839, 0.2285, 0.2046, 0.4344, 0.1931, 0.4344, 0.1954, 0.05022, 0.2023, 0.05022, 0.2066, 0.6949, 0.1911, 0.6949, 0.1931, 0.4344, 0.2046, 0.4344, 0.05303, 0.6949, 0.04051, 0.6947, 0.04577, 0.4343, 0.05504, 0.4344, 0.0, 0.0001258, 0.01252, 0.0, 0.01453, 0.2605, 0.005262, 0.2606, 0.2191, 0.6947, 0.2066, 0.6949, 0.2046, 0.4344, 0.2138, 0.4343, 0.06851, 0.6949, 0.05303, 0.6949, 0.05504, 0.4344, 0.0665, 0.4344, 0.1756, 0.6949, 0.1631, 0.6947, 0.1684, 0.4343, 0.1776, 0.4344, 0.02799, 0.0, 0.04051, 0.0001258, 0.03525, 0.2606, 0.02598, 0.2605, 0.08102, 0.6947, 0.06851, 0.6949, 0.0665, 0.4344, 0.07576, 0.4343, 0.1911, 0.6949, 0.1756, 0.6949, 0.1776, 0.4344, 0.1891, 0.4344, 0.05734, 0.05022, 0.05179, 0.05016, 0.04991, 0.02862, 0.05662, 0.02869, 0.05504, 0.4344, 0.04577, 0.4343, 0.05179, 0.05016, 0.05734, 0.05022, 0.005262, 0.2606, 0.01453, 0.2605, 0.01683, 0.6446, 0.01128, 0.6447, 0.2138, 0.4343, 0.2046, 0.4344, 0.2023, 0.05022, 0.2078, 0.05016, 0.0665, 0.4344, 0.05504, 0.4344, 0.05734, 0.05022, 0.0642, 0.05022, 0.1776, 0.4344, 0.1684, 0.4343, 0.1744, 0.05016, 0.1799, 0.05022, 0.02598, 0.2605, 0.03525, 0.2606, 0.02923, 0.6447, 0.02368, 0.6446, 0.07576, 0.4343, 0.0665, 0.4344, 0.0642, 0.05022, 0.06974, 0.05016, 0.1891, 0.4344, 0.1776, 0.4344, 0.1799, 0.05022, 0.1868, 0.05022, 0.01453, 0.2605, 0.02598, 0.2605, 0.02368, 0.6446, 0.01683, 0.6446, 0.2097, 0.02862, 0.203, 0.02869, 0.2015, 4.419e-05, 0.2059, 0.0, 0.01128, 0.6447, 0.01683, 0.6446, 0.01611, 0.6662, 0.009394, 0.6662, 0.2078, 0.05016, 0.2023, 0.05022, 0.203, 0.02869, 0.2097, 0.02862, 0.0642, 0.05022, 0.05734, 0.05022, 0.05662, 0.02869, 0.06492, 0.02869, 0.1799, 0.05022, 0.1744, 0.05016, 0.1725, 0.02862, 0.1792, 0.02869, 0.02368, 0.6446, 0.02923, 0.6447, 0.03112, 0.6662, 0.0244, 0.6662, 0.06974, 0.05016, 0.0642, 0.05022, 0.06492, 0.02869, 0.07163, 0.02862, 0.1868, 0.05022, 0.1799, 0.05022, 0.1792, 0.02869, 0.1875, 0.02869, 0.01683, 0.6446, 0.02368, 0.6446, 0.0244, 0.6662, 0.01611, 0.6662, 0.2023, 0.05022, 0.1954, 0.05022, 0.1947, 0.02869, 0.203, 0.02869, 0.5857, 0.2941, 0.5806, 0.2958, 0.5754, 0.2941, 0.5722, 0.2896, 0.5722, 0.2841, 0.5754, 0.2796, 0.5806, 0.2779, 0.5857, 0.2796, 0.5889, 0.2841, 0.5889, 0.2896, 0.06492, 0.02869, 0.05662, 0.02869, 0.05806, 4.41e-05, 0.06348, 4.419e-05, 0.1792, 0.02869, 0.1725, 0.02862, 0.1763, 0.0, 0.1806, 4.393e-05, 0.0244, 0.6662, 0.03112, 0.6662, 0.02735, 0.6949, 0.02297, 0.6948, 0.07163, 0.02862, 0.06492, 0.02869, 0.06348, 4.419e-05, 0.06787, 0.0, 0.1875, 0.02869, 0.1792, 0.02869, 0.1806, 4.393e-05, 0.1861, 4.402e-05, 0.01611, 0.6662, 0.0244, 0.6662, 0.02297, 0.6948, 0.01754, 0.6948, 0.203, 0.02869, 0.1947, 0.02869, 0.1961, 4.402e-05, 0.2015, 4.419e-05, 0.05662, 0.02869, 0.04991, 0.02862, 0.05367, 8.682e-08, 0.05806, 4.41e-05, 0.009394, 0.6662, 0.01611, 0.6662, 0.01754, 0.6948, 0.01316, 0.6949])
me_cylinder.use_remesh_fix_poles = True
me_cylinder.use_remesh_preserve_attributes = False
me_cylinder.use_mirror_vertex_groups = False
me_cylinder.update()
me_cube_008 = bpy.data.meshes.new('Cube.008')
me_cube_008.from_pydata([(-1.0, -1.0, -1.0), (-1.0, -1.0, 1.0), (-1.0, 1.0, -1.0), (-1.0, 1.0, 1.0), (1.0, -1.0, -1.0), (1.0, -1.0, 1.0), (1.0, 1.0, -1.0), (1.0, 1.0, 1.0), (3.4, -1.0, -1.0), (3.4, -1.0, 1.0), (3.4, 1.0, -1.0), (3.4, 1.0, 1.0), (5.4, -1.0, -1.0), (5.4, -1.0, 1.0), (5.4, 1.0, -1.0), (5.4, 1.0, 1.0), (7.8, -1.0, -1.0), (7.8, -1.0, 1.0), (7.8, 1.0, -1.0), (7.8, 1.0, 1.0), (9.8, -1.0, -1.0), (9.8, -1.0, 1.0), (9.8, 1.0, -1.0), (9.8, 1.0, 1.0), (-1.0, -5.0, -1.0), (-1.0, -5.0, 1.0), (-1.0, -3.0, -1.0), (-1.0, -3.0, 1.0), (1.0, -5.0, -1.0), (1.0, -5.0, 1.0), (1.0, -3.0, -1.0), (1.0, -3.0, 1.0), (3.4, -5.0, -1.0), (3.4, -5.0, 1.0), (3.4, -3.0, -1.0), (3.4, -3.0, 1.0), (5.4, -5.0, -1.0), (5.4, -5.0, 1.0), (5.4, -3.0, -1.0), (5.4, -3.0, 1.0), (7.8, -5.0, -1.0), (7.8, -5.0, 1.0), (7.8, -3.0, -1.0), (7.8, -3.0, 1.0), (9.8, -5.0, -1.0), (9.8, -5.0, 1.0), (9.8, -3.0, -1.0), (9.8, -3.0, 1.0), (-1.0, -9.0, -1.0), (-1.0, -9.0, 1.0), (-1.0, -7.0, -1.0), (-1.0, -7.0, 1.0), (1.0, -9.0, -1.0), (1.0, -9.0, 1.0), (1.0, -7.0, -1.0), (1.0, -7.0, 1.0), (3.4, -9.0, -1.0), (3.4, -9.0, 1.0), (3.4, -7.0, -1.0), (3.4, -7.0, 1.0), (5.4, -9.0, -1.0), (5.4, -9.0, 1.0), (5.4, -7.0, -1.0), (5.4, -7.0, 1.0), (7.8, -9.0, -1.0), (7.8, -9.0, 1.0), (7.8, -7.0, -1.0), (7.8, -7.0, 1.0), (9.8, -9.0, -1.0), (9.8, -9.0, 1.0), (9.8, -7.0, -1.0), (9.8, -7.0, 1.0), (-1.0, -13.0, -1.0), (-1.0, -13.0, 1.0), (-1.0, -11.0, -1.0), (-1.0, -11.0, 1.0), (1.0, -13.0, -1.0), (1.0, -13.0, 1.0), (1.0, -11.0, -1.0), (1.0, -11.0, 1.0), (3.4, -13.0, -1.0), (3.4, -13.0, 1.0), (3.4, -11.0, -1.0), (3.4, -11.0, 1.0), (5.4, -13.0, -1.0), (5.4, -13.0, 1.0), (5.4, -11.0, -1.0), (5.4, -11.0, 1.0), (7.8, -13.0, -1.0), (7.8, -13.0, 1.0), (7.8, -11.0, -1.0), (7.8, -11.0, 1.0), (9.8, -13.0, -1.0), (9.8, -13.0, 1.0), (9.8, -11.0, -1.0), (9.8, -11.0, 1.0)], [], [(0, 1, 3, 2), (2, 3, 7, 6), (6, 7, 5, 4), (4, 5, 1, 0), (2, 6, 4, 0), (7, 3, 1, 5), (8, 9, 11, 10), (10, 11, 15, 14), (14, 15, 13, 12), (12, 13, 9, 8), (10, 14, 12, 8), (15, 11, 9, 13), (16, 17, 19, 18), (18, 19, 23, 22), (22, 23, 21, 20), (20, 21, 17, 16), (18, 22, 20, 16), (23, 19, 17, 21), (24, 25, 27, 26), (26, 27, 31, 30), (30, 31, 29, 28), (28, 29, 25, 24), (26, 30, 28, 24), (31, 27, 25, 29), (32, 33, 35, 34), (34, 35, 39, 38), (38, 39, 37, 36), (36, 37, 33, 32), (34, 38, 36, 32), (39, 35, 33, 37), (40, 41, 43, 42), (42, 43, 47, 46), (46, 47, 45, 44), (44, 45, 41, 40), (42, 46, 44, 40), (47, 43, 41, 45), (48, 49, 51, 50), (50, 51, 55, 54), (54, 55, 53, 52), (52, 53, 49, 48), (50, 54, 52, 48), (55, 51, 49, 53), (56, 57, 59, 58), (58, 59, 63, 62), (62, 63, 61, 60), (60, 61, 57, 56), (58, 62, 60, 56), (63, 59, 57, 61), (64, 65, 67, 66), (66, 67, 71, 70), (70, 71, 69, 68), (68, 69, 65, 64), (66, 70, 68, 64), (71, 67, 65, 69), (72, 73, 75, 74), (74, 75, 79, 78), (78, 79, 77, 76), (76, 77, 73, 72), (74, 78, 76, 72), (79, 75, 73, 77), (80, 81, 83, 82), (82, 83, 87, 86), (86, 87, 85, 84), (84, 85, 81, 80), (82, 86, 84, 80), (87, 83, 81, 85), (88, 89, 91, 90), (90, 91, 95, 94), (94, 95, 93, 92), (92, 93, 89, 88), (90, 94, 92, 88), (95, 91, 89, 93)])
_uv = me_cube_008.uv_layers.new(name='UVMap')
_uv.uv.foreach_set('vector', [0.5844, 0.2731, 0.4953, 0.2731, 0.4953, 0.1821, 0.5844, 0.1821, 0.3974, 0.5874, 0.3083, 0.5874, 0.3083, 0.4964, 0.3974, 0.4964, 0.3974, 0.4964, 0.3083, 0.4964, 0.3083, 0.4053, 0.3974, 0.4053, 0.2191, 0.6784, 0.2191, 0.5874, 0.3083, 0.5874, 0.3083, 0.6784, 0.2191, 0.9515, 0.1299, 0.9515, 0.1299, 0.8605, 0.2191, 0.8605, 0.7542, 0.5874, 0.7542, 0.6784, 0.665, 0.6784, 0.665, 0.5874, 0.5844, 0.09104, 0.4953, 0.09104, 0.4953, 1.085e-08, 0.5844, 0.0, 0.665, 0.6784, 0.7542, 0.6784, 0.7542, 0.7695, 0.665, 0.7695, 0.665, 0.7695, 0.5758, 0.7695, 0.5758, 0.6784, 0.665, 0.6784, 0.665, 0.5874, 0.665, 0.4964, 0.7542, 0.4964, 0.7542, 0.5874, 0.7542, 0.5874, 0.7542, 0.4964, 0.8433, 0.4964, 0.8433, 0.5874, 0.7542, 0.3143, 0.7542, 0.4053, 0.665, 0.4053, 0.665, 0.3143, 0.4866, 0.4053, 0.3974, 0.4053, 0.3974, 0.3143, 0.4866, 0.3143, 0.5758, 0.4964, 0.4866, 0.4964, 0.4866, 0.4053, 0.5758, 0.4053, 0.9325, 0.4053, 0.8433, 0.4053, 0.8433, 0.3143, 0.9325, 0.3143, 0.4866, 0.5874, 0.4866, 0.4964, 0.5758, 0.4964, 0.5758, 0.5874, 0.7542, 0.4964, 0.7542, 0.4053, 0.8433, 0.4053, 0.8433, 0.4964, 0.7628, 0.0, 0.7628, 0.09104, 0.6736, 0.09104, 0.6736, 0.0, 0.7542, 0.4964, 0.665, 0.4964, 0.665, 0.4053, 0.7542, 0.4053, 0.5844, 0.09104, 0.5844, 0.0, 0.6736, 1.357e-08, 0.6736, 0.09104, 0.3083, 0.4964, 0.2191, 0.4964, 0.2191, 0.4053, 0.3083, 0.4053, 0.2191, 0.5874, 0.2191, 0.4964, 0.3083, 0.4964, 0.3083, 0.5874, 0.7542, 0.3143, 0.8433, 0.3143, 0.8433, 0.4053, 0.7542, 0.4053, 0.3974, 0.8605, 0.3083, 0.8605, 0.3083, 0.7695, 0.3974, 0.7695, 0.7628, 0.1821, 0.6736, 0.1821, 0.6736, 0.09104, 0.7628, 0.09104, 0.4866, 0.4964, 0.3974, 0.4964, 0.3974, 0.4053, 0.4866, 0.4053, 0.5844, 0.09104, 0.5844, 0.1821, 0.4953, 0.1821, 0.4953, 0.09104, 0.5844, 0.2731, 0.5844, 0.1821, 0.6736, 0.1821, 0.6736, 0.2731, 0.08918, 0.6949, 0.1784, 0.6949, 0.1784, 0.7859, 0.08918, 0.7859, 0.5758, 0.8605, 0.4866, 0.8605, 0.4866, 0.7695, 0.5758, 0.7695, 0.4953, 0.2731, 0.4061, 0.2731, 0.4061, 0.1821, 0.4953, 0.1821, 0.665, 0.4964, 0.5758, 0.4964, 0.5758, 0.4053, 0.665, 0.4053, 0.3974, 0.9515, 0.3083, 0.9515, 0.3083, 0.8605, 0.3974, 0.8605, 0.4061, 0.1821, 0.4061, 0.09104, 0.4953, 0.09104, 0.4953, 0.1821, 0.4866, 0.5874, 0.5758, 0.5874, 0.5758, 0.6784, 0.4866, 0.6784, 0.4866, 0.4964, 0.4866, 0.5874, 0.3974, 0.5874, 0.3974, 0.4964, 0.8433, 0.8605, 0.7542, 0.8605, 0.7542, 0.7695, 0.8433, 0.7695, 0.4953, 0.09104, 0.4061, 0.09104, 0.4061, 1.899e-08, 0.4953, 0.0, 0.3974, 0.6784, 0.3083, 0.6784, 0.3083, 0.5874, 0.3974, 0.5874, 0.5844, 0.1821, 0.5844, 0.09104, 0.6736, 0.09104, 0.6736, 0.1821, 0.6736, 0.1821, 0.7628, 0.1821, 0.7628, 0.2731, 0.6736, 0.2731, 0.852, 0.1821, 0.7628, 0.1821, 0.7628, 0.09104, 0.852, 0.09104, 0.852, 0.09104, 0.7628, 0.09104, 0.7628, 0.0, 0.852, 0.0, 0.3083, 0.7695, 0.3083, 0.6784, 0.3974, 0.6784, 0.3974, 0.7695, 0.4866, 0.6784, 0.3974, 0.6784, 0.3974, 0.5874, 0.4866, 0.5874, 0.2191, 0.8605, 0.2191, 0.7695, 0.3083, 0.7695, 0.3083, 0.8605, 0.4866, 0.8605, 0.3974, 0.8605, 0.3974, 0.7695, 0.4866, 0.7695, 0.7542, 0.9515, 0.665, 0.9515, 0.665, 0.8605, 0.7542, 0.8605, 0.665, 0.6784, 0.5758, 0.6784, 0.5758, 0.5874, 0.665, 0.5874, 0.3083, 0.4053, 0.3083, 0.3143, 0.3974, 0.3143, 0.3974, 0.4053, 0.665, 0.3143, 0.665, 0.4053, 0.5758, 0.4053, 0.5758, 0.3143, 0.3974, 0.7695, 0.3974, 0.6784, 0.4866, 0.6784, 0.4866, 0.7695, 0.0, 0.6949, 0.08918, 0.6949, 0.08918, 0.7859, 2.126e-08, 0.7859, 0.5758, 0.7695, 0.4866, 0.7695, 0.4866, 0.6784, 0.5758, 0.6784, 0.9325, 0.4964, 0.8433, 0.4964, 0.8433, 0.4053, 0.9325, 0.4053, 0.5758, 0.3143, 0.5758, 0.4053, 0.4866, 0.4053, 0.4866, 0.3143, 0.5758, 0.9515, 0.4866, 0.9515, 0.4866, 0.8605, 0.5758, 0.8605, 0.7542, 0.9515, 0.7542, 0.8605, 0.8433, 0.8605, 0.8433, 0.9515, 0.7542, 0.6784, 0.8433, 0.6784, 0.8433, 0.7695, 0.7542, 0.7695, 0.852, 0.2731, 0.7628, 0.2731, 0.7628, 0.1821, 0.852, 0.1821, 0.9325, 0.5874, 0.8433, 0.5874, 0.8433, 0.4964, 0.9325, 0.4964, 0.2191, 0.7695, 0.2191, 0.6784, 0.3083, 0.6784, 0.3083, 0.7695, 0.08918, 0.8769, 3.189e-08, 0.8769, 0.0, 0.7859, 0.08918, 0.7859, 0.8433, 0.6784, 0.8433, 0.5874, 0.9325, 0.5874, 0.9325, 0.6784, 0.7542, 0.5874, 0.8433, 0.5874, 0.8433, 0.6784, 0.7542, 0.6784, 0.7542, 0.8605, 0.665, 0.8605, 0.665, 0.7695, 0.7542, 0.7695, 0.665, 0.8605, 0.5758, 0.8605, 0.5758, 0.7695, 0.665, 0.7695, 0.2191, 0.4053, 0.2191, 0.3143, 0.3083, 0.3143, 0.3083, 0.4053, 0.3083, 0.9515, 0.2191, 0.9515, 0.2191, 0.8605, 0.3083, 0.8605, 0.5758, 0.9515, 0.5758, 0.8605, 0.665, 0.8605, 0.665, 0.9515, 0.5758, 0.4964, 0.665, 0.4964, 0.665, 0.5874, 0.5758, 0.5874, 0.9325, 0.7695, 0.8433, 0.7695, 0.8433, 0.6784, 0.9325, 0.6784])
me_cube_008.use_remesh_fix_poles = True
me_cube_008.use_remesh_preserve_attributes = False
me_cube_008.use_mirror_vertex_groups = False
me_cube_008.update()

# ---- objects
ob_centrala = bpy.data.objects.new('Centrala', me_cube_001)
ob_telefon = bpy.data.objects.new('Telefon', me_cube_003)
ob_antena = bpy.data.objects.new('Antena', me_cylinder)
ob_guziki = bpy.data.objects.new('Guziki', me_cube_008)

# ---- transforms, parenting, visibility, modifiers, constraints
ob_centrala.location = (0.0, 0.0, 0.0)
ob_centrala.scale = (1.0, 1.0, 0.1986)
ob_centrala.lineart.crease_threshold = 0.0
ob_telefon.parent = ob_centrala
ob_telefon.matrix_parent_inverse = Matrix(((1.0, -0.0, 0.0, -0.0), (-0.0, 1.0, -0.0, 0.0), (0.0, -0.0, 5.036, -0.0), (-0.0, 0.0, -0.0, 1.0)))
ob_telefon.location = (0.09244, -0.6088, 0.2976)
ob_telefon.scale = (0.2364, 0.2364, 0.2364)
ob_telefon.lineart.crease_threshold = 0.0
ob_antena.parent = ob_centrala
ob_antena.matrix_parent_inverse = Matrix(((1.0, -0.0, 0.0, -0.0), (-0.0, 1.0, -0.0, 0.0), (0.0, -0.0, 5.036, -0.0), (-0.0, 0.0, -0.0, 1.0)))
ob_antena.location = (0.7703, 0.8122, 0.187)
ob_antena.scale = (0.07707, 0.07707, 0.03786)
ob_antena.lineart.crease_threshold = 0.0
ob_guziki.parent = ob_centrala
ob_guziki.matrix_parent_inverse = Matrix(((1.0, -0.0, 0.0, -0.0), (-0.0, 1.0, -0.0, 0.0), (0.0, -0.0, 5.036, -0.0), (-0.0, 0.0, -0.0, 1.0)))
ob_guziki.location = (0.07694, 0.3284, 0.1984)
ob_guziki.scale = (0.05625, 0.05625, 0.01672)
ob_guziki.lineart.crease_threshold = 0.0

# ---- collection membership
col_collection.objects.link(ob_centrala)
col_collection.objects.link(ob_telefon)
col_collection.objects.link(ob_antena)
col_collection.objects.link(ob_guziki)

# ---- scene / render settings (as saved in the file)
scene.frame_start = 1; scene.frame_end = 250; scene.frame_set(1)
scene.render.engine = 'BLENDER_EEVEE_NEXT'
scene.cycles.use_denoising = False
scene.cycles.samples = 128
scene.cycles.sampling_pattern = 'TABULATED_SOBOL'
scene.cycles.use_adaptive_sampling = False
scene.cycles.use_light_tree = False
scene.view_settings.view_transform = 'Filmic'
bpy.context.view_layer.update()

# ---- added for rendering (the .blend has no active camera and no usable light): camera, sun
cam_auto = bpy.data.cameras.new('AutoCamera')
cam_auto.lens = 50.0
cam_auto.sensor_width = 36.0
cam_auto.clip_end = 1000.0
ob_auto_camera = bpy.data.objects.new('AutoCamera', cam_auto)
scene.collection.objects.link(ob_auto_camera)
ob_auto_camera.location = (2.88642, -3.4637, 2.5236)
ob_auto_camera.rotation_euler = (1.09748, -7.21219e-08, 0.694738)
scene.camera = ob_auto_camera
light_auto_sun = bpy.data.lights.new('AutoSun', 'SUN')
light_auto_sun.energy = 3.0
light_auto_sun.angle = 0.0523599
ob_auto_sun = bpy.data.objects.new('AutoSun', light_auto_sun)
scene.collection.objects.link(ob_auto_sun)
ob_auto_sun.rotation_euler = (0.872665, 0.174533, 0.523599)
bpy.context.view_layer.update()
